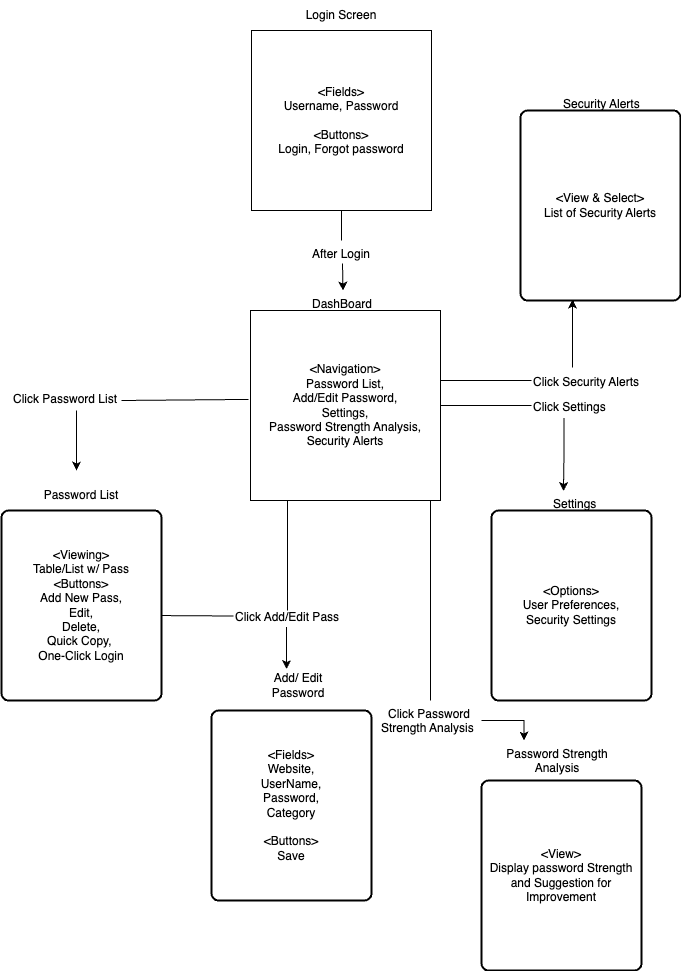

The diagram above was exported from draw.io. Its source (the exported page's mxGraphModel, read from the mxfile embedded in the PNG):
<mxGraphModel dx="954" dy="593" grid="1" gridSize="10" guides="1" tooltips="1" connect="1" arrows="1" fold="1" page="1" pageScale="1" pageWidth="827" pageHeight="1169" math="0" shadow="0">
  <root>
    <mxCell id="WIyWlLk6GJQsqaUBKTNV-0" />
    <mxCell id="WIyWlLk6GJQsqaUBKTNV-1" parent="WIyWlLk6GJQsqaUBKTNV-0" />
    <mxCell id="3fx-p6HcElgktByNlLMN-0" value="&amp;lt;Fields&amp;gt;&lt;div&gt;Username, Password&lt;/div&gt;&lt;div&gt;&lt;br&gt;&lt;/div&gt;&lt;div&gt;&amp;lt;Buttons&amp;gt;&lt;/div&gt;&lt;div&gt;Login, Forgot password&lt;/div&gt;" style="whiteSpace=wrap;html=1;aspect=fixed;" vertex="1" parent="WIyWlLk6GJQsqaUBKTNV-1">
      <mxGeometry x="320" y="120" width="180" height="180" as="geometry" />
    </mxCell>
    <mxCell id="3fx-p6HcElgktByNlLMN-1" value="Login Screen" style="text;html=1;align=center;verticalAlign=middle;whiteSpace=wrap;rounded=0;" vertex="1" parent="WIyWlLk6GJQsqaUBKTNV-1">
      <mxGeometry x="370" y="90" width="80" height="30" as="geometry" />
    </mxCell>
    <mxCell id="3fx-p6HcElgktByNlLMN-4" value="&amp;lt;Navigation&amp;gt;&lt;div&gt;Password List,&lt;/div&gt;&lt;div&gt;Add/Edit Password,&lt;/div&gt;&lt;div&gt;Settings,&lt;/div&gt;&lt;div&gt;Password Strength Analysis,&lt;/div&gt;&lt;div&gt;Security Alerts&lt;/div&gt;" style="whiteSpace=wrap;html=1;aspect=fixed;" vertex="1" parent="WIyWlLk6GJQsqaUBKTNV-1">
      <mxGeometry x="319" y="400" width="190" height="190" as="geometry" />
    </mxCell>
    <mxCell id="3fx-p6HcElgktByNlLMN-5" value="&lt;div style=&quot;text-align: center;&quot;&gt;&lt;span style=&quot;background-color: initial;&quot;&gt;DashBoard&lt;/span&gt;&lt;/div&gt;" style="text;whiteSpace=wrap;html=1;" vertex="1" parent="WIyWlLk6GJQsqaUBKTNV-1">
      <mxGeometry x="379" y="380" width="130" height="40" as="geometry" />
    </mxCell>
    <mxCell id="3fx-p6HcElgktByNlLMN-8" value="&amp;lt;Options&amp;gt;&lt;div&gt;User Preferences,&lt;/div&gt;&lt;div&gt;Security Settings&lt;/div&gt;" style="rounded=1;whiteSpace=wrap;html=1;absoluteArcSize=1;arcSize=14;strokeWidth=2;" vertex="1" parent="WIyWlLk6GJQsqaUBKTNV-1">
      <mxGeometry x="560" y="600" width="160" height="190" as="geometry" />
    </mxCell>
    <mxCell id="3fx-p6HcElgktByNlLMN-9" value="&lt;div style=&quot;text-align: center;&quot;&gt;&lt;span style=&quot;background-color: initial;&quot;&gt;After Login&lt;/span&gt;&lt;/div&gt;" style="text;whiteSpace=wrap;html=1;" vertex="1" parent="WIyWlLk6GJQsqaUBKTNV-1">
      <mxGeometry x="379" y="330" width="100" height="20" as="geometry" />
    </mxCell>
    <mxCell id="3fx-p6HcElgktByNlLMN-10" value="" style="endArrow=none;html=1;rounded=0;entryX=0.5;entryY=1;entryDx=0;entryDy=0;" edge="1" parent="WIyWlLk6GJQsqaUBKTNV-1" target="3fx-p6HcElgktByNlLMN-0">
      <mxGeometry width="50" height="50" relative="1" as="geometry">
        <mxPoint x="410" y="330" as="sourcePoint" />
        <mxPoint x="330" y="350" as="targetPoint" />
      </mxGeometry>
    </mxCell>
    <mxCell id="3fx-p6HcElgktByNlLMN-12" value="" style="endArrow=classic;html=1;rounded=0;entryX=0.25;entryY=0;entryDx=0;entryDy=0;exitX=0.32;exitY=1.15;exitDx=0;exitDy=0;exitPerimeter=0;" edge="1" parent="WIyWlLk6GJQsqaUBKTNV-1" source="3fx-p6HcElgktByNlLMN-9" target="3fx-p6HcElgktByNlLMN-5">
      <mxGeometry width="50" height="50" relative="1" as="geometry">
        <mxPoint x="480" y="320" as="sourcePoint" />
        <mxPoint x="330" y="350" as="targetPoint" />
      </mxGeometry>
    </mxCell>
    <mxCell id="3fx-p6HcElgktByNlLMN-13" value="&amp;lt;Fields&amp;gt;&lt;div&gt;Website,&lt;/div&gt;&lt;div&gt;UserName,&lt;/div&gt;&lt;div&gt;Password,&lt;/div&gt;&lt;div&gt;Category&lt;/div&gt;&lt;div&gt;&lt;br&gt;&lt;/div&gt;&lt;div&gt;&amp;lt;Buttons&amp;gt;&lt;/div&gt;&lt;div&gt;Save&lt;/div&gt;" style="rounded=1;whiteSpace=wrap;html=1;absoluteArcSize=1;arcSize=14;strokeWidth=2;" vertex="1" parent="WIyWlLk6GJQsqaUBKTNV-1">
      <mxGeometry x="280" y="800" width="160" height="190" as="geometry" />
    </mxCell>
    <mxCell id="3fx-p6HcElgktByNlLMN-14" value="&amp;lt;Viewing&amp;gt;&lt;div&gt;Table/List w/ Pass&lt;/div&gt;&lt;div&gt;&amp;lt;Buttons&amp;gt;&lt;/div&gt;&lt;div&gt;Add New Pass,&lt;/div&gt;&lt;div&gt;Edit,&lt;/div&gt;&lt;div&gt;Delete,&lt;/div&gt;&lt;div&gt;Quick Copy,&amp;nbsp;&lt;/div&gt;&lt;div&gt;One-Click Login&lt;/div&gt;" style="rounded=1;whiteSpace=wrap;html=1;absoluteArcSize=1;arcSize=14;strokeWidth=2;" vertex="1" parent="WIyWlLk6GJQsqaUBKTNV-1">
      <mxGeometry x="70" y="600" width="160" height="190" as="geometry" />
    </mxCell>
    <mxCell id="3fx-p6HcElgktByNlLMN-15" value="Add/ Edit Password" style="text;html=1;align=center;verticalAlign=middle;whiteSpace=wrap;rounded=0;" vertex="1" parent="WIyWlLk6GJQsqaUBKTNV-1">
      <mxGeometry x="317" y="760" width="100" height="30" as="geometry" />
    </mxCell>
    <mxCell id="3fx-p6HcElgktByNlLMN-17" value="Password List" style="text;html=1;align=center;verticalAlign=middle;whiteSpace=wrap;rounded=0;" vertex="1" parent="WIyWlLk6GJQsqaUBKTNV-1">
      <mxGeometry x="110" y="570" width="80" height="30" as="geometry" />
    </mxCell>
    <mxCell id="3fx-p6HcElgktByNlLMN-19" value="" style="endArrow=none;html=1;rounded=0;exitX=-0.011;exitY=0.468;exitDx=0;exitDy=0;exitPerimeter=0;" edge="1" parent="WIyWlLk6GJQsqaUBKTNV-1" source="3fx-p6HcElgktByNlLMN-4">
      <mxGeometry width="50" height="50" relative="1" as="geometry">
        <mxPoint x="310" y="490" as="sourcePoint" />
        <mxPoint x="190" y="490" as="targetPoint" />
      </mxGeometry>
    </mxCell>
    <mxCell id="3fx-p6HcElgktByNlLMN-20" value="&lt;div style=&quot;text-align: center;&quot;&gt;Click Password List&lt;/div&gt;" style="text;whiteSpace=wrap;html=1;" vertex="1" parent="WIyWlLk6GJQsqaUBKTNV-1">
      <mxGeometry x="80" y="475" width="130" height="25" as="geometry" />
    </mxCell>
    <mxCell id="3fx-p6HcElgktByNlLMN-22" value="" style="endArrow=classic;html=1;rounded=0;exitX=0.5;exitY=1;exitDx=0;exitDy=0;" edge="1" parent="WIyWlLk6GJQsqaUBKTNV-1" source="3fx-p6HcElgktByNlLMN-20">
      <mxGeometry width="50" height="50" relative="1" as="geometry">
        <mxPoint x="421" y="363" as="sourcePoint" />
        <mxPoint x="145" y="560" as="targetPoint" />
      </mxGeometry>
    </mxCell>
    <mxCell id="3fx-p6HcElgktByNlLMN-24" value="" style="endArrow=none;html=1;rounded=0;exitX=0.385;exitY=0.28;exitDx=0;exitDy=0;exitPerimeter=0;" edge="1" parent="WIyWlLk6GJQsqaUBKTNV-1">
      <mxGeometry width="50" height="50" relative="1" as="geometry">
        <mxPoint x="356.04999999999995" y="700" as="sourcePoint" />
        <mxPoint x="356" y="590" as="targetPoint" />
      </mxGeometry>
    </mxCell>
    <mxCell id="3fx-p6HcElgktByNlLMN-25" value="&lt;div style=&quot;text-align: center;&quot;&gt;Click Add/Edit Pass&lt;/div&gt;" style="text;whiteSpace=wrap;html=1;" vertex="1" parent="WIyWlLk6GJQsqaUBKTNV-1">
      <mxGeometry x="302" y="693" width="130" height="25" as="geometry" />
    </mxCell>
    <mxCell id="3fx-p6HcElgktByNlLMN-29" value="" style="endArrow=none;html=1;rounded=0;entryX=1;entryY=0.553;entryDx=0;entryDy=0;entryPerimeter=0;exitX=0;exitY=0.5;exitDx=0;exitDy=0;" edge="1" parent="WIyWlLk6GJQsqaUBKTNV-1" source="3fx-p6HcElgktByNlLMN-25" target="3fx-p6HcElgktByNlLMN-14">
      <mxGeometry width="50" height="50" relative="1" as="geometry">
        <mxPoint x="409" y="700" as="sourcePoint" />
        <mxPoint x="409" y="602" as="targetPoint" />
      </mxGeometry>
    </mxCell>
    <mxCell id="3fx-p6HcElgktByNlLMN-30" value="" style="endArrow=classic;html=1;rounded=0;entryX=0.38;entryY=-0.05;entryDx=0;entryDy=0;exitX=0.408;exitY=0.94;exitDx=0;exitDy=0;exitPerimeter=0;entryPerimeter=0;" edge="1" parent="WIyWlLk6GJQsqaUBKTNV-1" source="3fx-p6HcElgktByNlLMN-25" target="3fx-p6HcElgktByNlLMN-15">
      <mxGeometry width="50" height="50" relative="1" as="geometry">
        <mxPoint x="354.01" y="721" as="sourcePoint" />
        <mxPoint x="364" y="760" as="targetPoint" />
        <Array as="points" />
      </mxGeometry>
    </mxCell>
    <mxCell id="3fx-p6HcElgktByNlLMN-31" value="&lt;div style=&quot;text-align: center;&quot;&gt;Settings&lt;/div&gt;" style="text;whiteSpace=wrap;html=1;" vertex="1" parent="WIyWlLk6GJQsqaUBKTNV-1">
      <mxGeometry x="620" y="580" width="130" height="20" as="geometry" />
    </mxCell>
    <mxCell id="3fx-p6HcElgktByNlLMN-32" value="" style="endArrow=none;html=1;rounded=0;entryX=1;entryY=0.5;entryDx=0;entryDy=0;exitX=0;exitY=0.5;exitDx=0;exitDy=0;" edge="1" parent="WIyWlLk6GJQsqaUBKTNV-1" source="3fx-p6HcElgktByNlLMN-33" target="3fx-p6HcElgktByNlLMN-4">
      <mxGeometry width="50" height="50" relative="1" as="geometry">
        <mxPoint x="590" y="495" as="sourcePoint" />
        <mxPoint x="409" y="602" as="targetPoint" />
      </mxGeometry>
    </mxCell>
    <mxCell id="3fx-p6HcElgktByNlLMN-33" value="&lt;div style=&quot;text-align: center;&quot;&gt;Click Settings&lt;/div&gt;" style="text;whiteSpace=wrap;html=1;" vertex="1" parent="WIyWlLk6GJQsqaUBKTNV-1">
      <mxGeometry x="600" y="482.5" width="130" height="25" as="geometry" />
    </mxCell>
    <mxCell id="3fx-p6HcElgktByNlLMN-35" style="edgeStyle=orthogonalEdgeStyle;rounded=0;orthogonalLoop=1;jettySize=auto;html=1;exitX=0.25;exitY=1;exitDx=0;exitDy=0;entryX=0.092;entryY=0.025;entryDx=0;entryDy=0;entryPerimeter=0;" edge="1" parent="WIyWlLk6GJQsqaUBKTNV-1" source="3fx-p6HcElgktByNlLMN-33" target="3fx-p6HcElgktByNlLMN-31">
      <mxGeometry relative="1" as="geometry" />
    </mxCell>
    <mxCell id="3fx-p6HcElgktByNlLMN-36" value="&lt;div&gt;&amp;lt;View&amp;gt;&lt;/div&gt;Display password Strength and Suggestion for Improvement" style="rounded=1;whiteSpace=wrap;html=1;absoluteArcSize=1;arcSize=14;strokeWidth=2;" vertex="1" parent="WIyWlLk6GJQsqaUBKTNV-1">
      <mxGeometry x="550" y="870" width="160" height="190" as="geometry" />
    </mxCell>
    <mxCell id="3fx-p6HcElgktByNlLMN-37" value="&lt;div style=&quot;text-align: center;&quot;&gt;Password Strength Analysis&lt;/div&gt;" style="text;whiteSpace=wrap;html=1;" vertex="1" parent="WIyWlLk6GJQsqaUBKTNV-1">
      <mxGeometry x="560" y="830" width="130" height="25" as="geometry" />
    </mxCell>
    <mxCell id="3fx-p6HcElgktByNlLMN-39" value="" style="endArrow=none;html=1;rounded=0;entryX=0.947;entryY=0.997;entryDx=0;entryDy=0;entryPerimeter=0;" edge="1" parent="WIyWlLk6GJQsqaUBKTNV-1" target="3fx-p6HcElgktByNlLMN-4">
      <mxGeometry width="50" height="50" relative="1" as="geometry">
        <mxPoint x="499" y="790" as="sourcePoint" />
        <mxPoint x="480" y="620" as="targetPoint" />
      </mxGeometry>
    </mxCell>
    <mxCell id="3fx-p6HcElgktByNlLMN-41" value="&lt;div style=&quot;text-align: center;&quot;&gt;Click Password Strength Analysis&amp;nbsp;&lt;/div&gt;" style="text;whiteSpace=wrap;html=1;" vertex="1" parent="WIyWlLk6GJQsqaUBKTNV-1">
      <mxGeometry x="432" y="790" width="130" height="25" as="geometry" />
    </mxCell>
    <mxCell id="3fx-p6HcElgktByNlLMN-42" style="edgeStyle=orthogonalEdgeStyle;rounded=0;orthogonalLoop=1;jettySize=auto;html=1;entryX=0.25;entryY=0;entryDx=0;entryDy=0;" edge="1" parent="WIyWlLk6GJQsqaUBKTNV-1" target="3fx-p6HcElgktByNlLMN-37">
      <mxGeometry relative="1" as="geometry">
        <mxPoint x="550" y="810" as="sourcePoint" />
        <mxPoint x="580" y="888" as="targetPoint" />
        <Array as="points">
          <mxPoint x="554" y="810" />
          <mxPoint x="593" y="810" />
        </Array>
      </mxGeometry>
    </mxCell>
    <mxCell id="3fx-p6HcElgktByNlLMN-43" value="&amp;lt;View &amp;amp; Select&amp;gt;&lt;div&gt;List of Security Alerts&lt;/div&gt;" style="rounded=1;whiteSpace=wrap;html=1;absoluteArcSize=1;arcSize=14;strokeWidth=2;" vertex="1" parent="WIyWlLk6GJQsqaUBKTNV-1">
      <mxGeometry x="589" y="200" width="160" height="190" as="geometry" />
    </mxCell>
    <mxCell id="3fx-p6HcElgktByNlLMN-44" value="&lt;div style=&quot;text-align: center;&quot;&gt;Security Alerts&lt;/div&gt;" style="text;whiteSpace=wrap;html=1;" vertex="1" parent="WIyWlLk6GJQsqaUBKTNV-1">
      <mxGeometry x="630" y="180" width="100" height="20" as="geometry" />
    </mxCell>
    <mxCell id="3fx-p6HcElgktByNlLMN-45" value="" style="endArrow=none;html=1;rounded=0;entryX=1;entryY=0.5;entryDx=0;entryDy=0;exitX=0;exitY=0.5;exitDx=0;exitDy=0;" edge="1" parent="WIyWlLk6GJQsqaUBKTNV-1">
      <mxGeometry width="50" height="50" relative="1" as="geometry">
        <mxPoint x="600" y="470" as="sourcePoint" />
        <mxPoint x="509" y="470" as="targetPoint" />
      </mxGeometry>
    </mxCell>
    <mxCell id="3fx-p6HcElgktByNlLMN-46" value="&lt;div style=&quot;text-align: center;&quot;&gt;Click Security Alerts&lt;/div&gt;" style="text;whiteSpace=wrap;html=1;" vertex="1" parent="WIyWlLk6GJQsqaUBKTNV-1">
      <mxGeometry x="600" y="457.5" width="130" height="25" as="geometry" />
    </mxCell>
    <mxCell id="3fx-p6HcElgktByNlLMN-47" style="edgeStyle=orthogonalEdgeStyle;rounded=0;orthogonalLoop=1;jettySize=auto;html=1;entryX=0.325;entryY=0.995;entryDx=0;entryDy=0;entryPerimeter=0;exitX=0.315;exitY=-0.02;exitDx=0;exitDy=0;exitPerimeter=0;" edge="1" parent="WIyWlLk6GJQsqaUBKTNV-1" source="3fx-p6HcElgktByNlLMN-46" target="3fx-p6HcElgktByNlLMN-43">
      <mxGeometry relative="1" as="geometry">
        <mxPoint x="642" y="450" as="sourcePoint" />
        <mxPoint x="642" y="591" as="targetPoint" />
      </mxGeometry>
    </mxCell>
  </root>
</mxGraphModel>